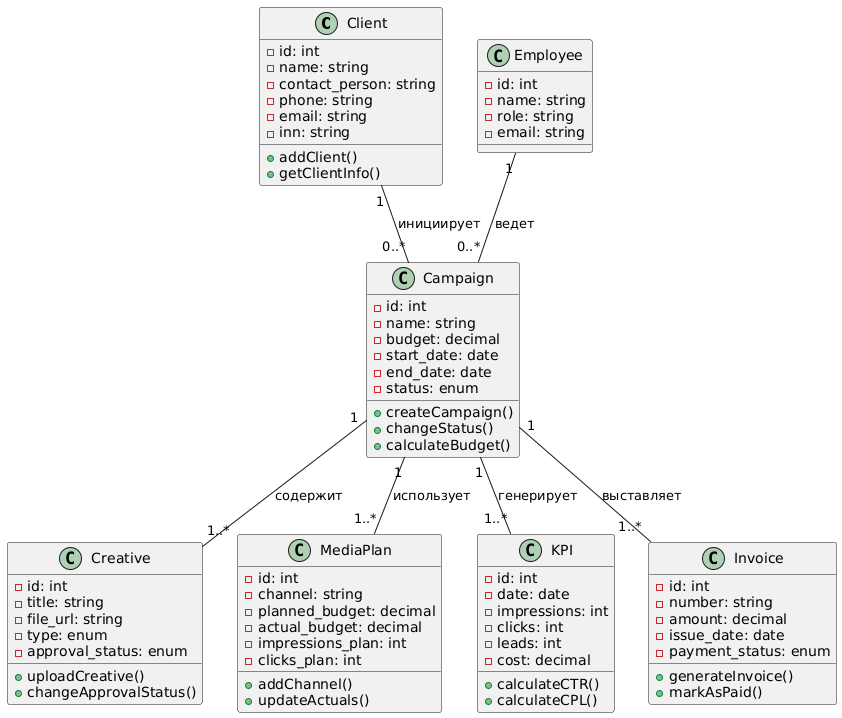

The diagram above was rendered by PlantUML. Its source (embedded in the PNG):
@startuml
class Client {
  -id: int
  -name: string
  -contact_person: string
  -phone: string
  -email: string
  -inn: string
  +addClient()
  +getClientInfo()
}

class Campaign {
  -id: int
  -name: string
  -budget: decimal
  -start_date: date
  -end_date: date
  -status: enum
  +createCampaign()
  +changeStatus()
  +calculateBudget()
}

class Creative {
  -id: int
  -title: string
  -file_url: string
  -type: enum
  -approval_status: enum
  +uploadCreative()
  +changeApprovalStatus()
}

class MediaPlan {
  -id: int
  -channel: string
  -planned_budget: decimal
  -actual_budget: decimal
  -impressions_plan: int
  -clicks_plan: int
  +addChannel()
  +updateActuals()
}

class KPI {
  -id: int
  -date: date
  -impressions: int
  -clicks: int
  -leads: int
  -cost: decimal
  +calculateCTR()
  +calculateCPL()
}

class Invoice {
  -id: int
  -number: string
  -amount: decimal
  -issue_date: date
  -payment_status: enum
  +generateInvoice()
  +markAsPaid()
}

class Employee {
  -id: int
  -name: string
  -role: string
  -email: string
}

Client "1" -- "0..*" Campaign : инициирует
Campaign "1" -- "1..*" Creative : содержит
Campaign "1" -- "1..*" MediaPlan : использует
Campaign "1" -- "1..*" KPI : генерирует
Campaign "1" -- "1..*" Invoice : выставляет
Employee "1" -- "0..*" Campaign : ведет
@enduml